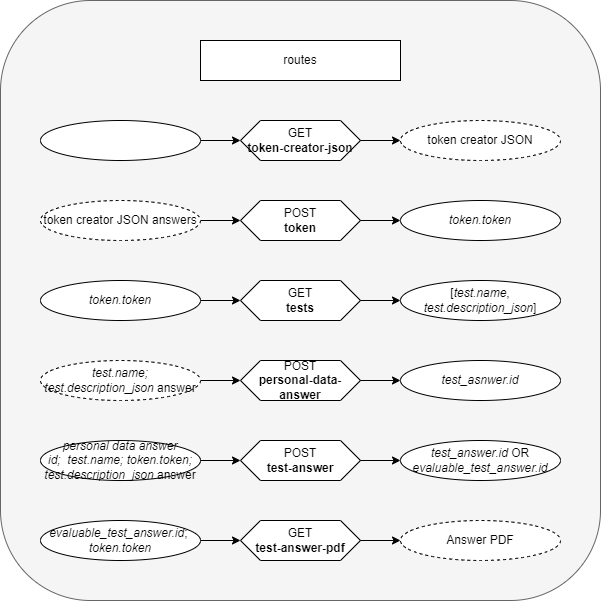

The diagram above was exported from draw.io. Its source (the exported page's mxGraphModel, read from the mxfile embedded in the PNG):
<mxGraphModel dx="868" dy="593" grid="1" gridSize="10" guides="1" tooltips="1" connect="1" arrows="1" fold="1" page="1" pageScale="1" pageWidth="680" pageHeight="680" math="0" shadow="0">
  <root>
    <mxCell id="0" />
    <mxCell id="1" parent="0" />
    <mxCell id="oj5NRY1XoX79s0Fou7Ji-27" value="" style="rounded=1;whiteSpace=wrap;html=1;fillColor=#f5f5f5;fontColor=#333333;strokeColor=#666666;" parent="1" vertex="1">
      <mxGeometry x="40" y="40" width="600" height="600" as="geometry" />
    </mxCell>
    <mxCell id="IgNV7w0jJglLEigM19IN-1" value="GET&lt;br&gt;&lt;b&gt;token-creator-json&lt;/b&gt;" style="shape=hexagon;perimeter=hexagonPerimeter2;whiteSpace=wrap;html=1;fixedSize=1;size=20;" parent="1" vertex="1">
      <mxGeometry x="280" y="160" width="120" height="40" as="geometry" />
    </mxCell>
    <mxCell id="IgNV7w0jJglLEigM19IN-2" value="" style="edgeStyle=orthogonalEdgeStyle;rounded=0;orthogonalLoop=1;jettySize=auto;html=1;" parent="1" source="IgNV7w0jJglLEigM19IN-3" target="IgNV7w0jJglLEigM19IN-1" edge="1">
      <mxGeometry relative="1" as="geometry" />
    </mxCell>
    <mxCell id="IgNV7w0jJglLEigM19IN-3" value="" style="ellipse;whiteSpace=wrap;html=1;" parent="1" vertex="1">
      <mxGeometry x="80" y="160" width="160" height="40" as="geometry" />
    </mxCell>
    <mxCell id="IgNV7w0jJglLEigM19IN-4" value="token creator JSON" style="ellipse;whiteSpace=wrap;html=1;align=center;dashed=1;" parent="1" vertex="1">
      <mxGeometry x="440" y="160" width="160" height="40" as="geometry" />
    </mxCell>
    <mxCell id="IgNV7w0jJglLEigM19IN-5" value="" style="edgeStyle=orthogonalEdgeStyle;rounded=0;orthogonalLoop=1;jettySize=auto;html=1;entryX=0;entryY=0.5;entryDx=0;entryDy=0;" parent="1" source="IgNV7w0jJglLEigM19IN-1" target="IgNV7w0jJglLEigM19IN-4" edge="1">
      <mxGeometry relative="1" as="geometry">
        <mxPoint x="340" y="80" as="targetPoint" />
      </mxGeometry>
    </mxCell>
    <mxCell id="jj0q9bABq6jWuBtmcx6D-1" value="POST&lt;br&gt;&lt;b&gt;token&lt;/b&gt;" style="shape=hexagon;perimeter=hexagonPerimeter2;whiteSpace=wrap;html=1;fixedSize=1;size=20;" parent="1" vertex="1">
      <mxGeometry x="280" y="240.00000000000023" width="120" height="40" as="geometry" />
    </mxCell>
    <mxCell id="jj0q9bABq6jWuBtmcx6D-5" value="" style="edgeStyle=orthogonalEdgeStyle;rounded=0;orthogonalLoop=1;jettySize=auto;html=1;" parent="1" source="jj0q9bABq6jWuBtmcx6D-2" target="jj0q9bABq6jWuBtmcx6D-1" edge="1">
      <mxGeometry relative="1" as="geometry" />
    </mxCell>
    <mxCell id="jj0q9bABq6jWuBtmcx6D-2" value="token creator JSON answers" style="ellipse;whiteSpace=wrap;html=1;dashed=1;" parent="1" vertex="1">
      <mxGeometry x="80" y="240" width="160" height="40" as="geometry" />
    </mxCell>
    <mxCell id="jj0q9bABq6jWuBtmcx6D-3" value="&lt;i&gt;token.token&lt;/i&gt;" style="ellipse;whiteSpace=wrap;html=1;" parent="1" vertex="1">
      <mxGeometry x="440" y="240" width="160" height="40" as="geometry" />
    </mxCell>
    <mxCell id="jj0q9bABq6jWuBtmcx6D-4" value="" style="edgeStyle=orthogonalEdgeStyle;rounded=0;orthogonalLoop=1;jettySize=auto;html=1;" parent="1" source="jj0q9bABq6jWuBtmcx6D-1" target="jj0q9bABq6jWuBtmcx6D-3" edge="1">
      <mxGeometry relative="1" as="geometry" />
    </mxCell>
    <mxCell id="oj5NRY1XoX79s0Fou7Ji-2" value="GET&lt;br&gt;&lt;b&gt;tests&lt;/b&gt;" style="shape=hexagon;perimeter=hexagonPerimeter2;whiteSpace=wrap;html=1;fixedSize=1;size=20;" parent="1" vertex="1">
      <mxGeometry x="280" y="320" width="120" height="40" as="geometry" />
    </mxCell>
    <mxCell id="oj5NRY1XoX79s0Fou7Ji-3" value="POST&lt;br&gt;&lt;b&gt;test-answer&lt;/b&gt;" style="shape=hexagon;perimeter=hexagonPerimeter2;whiteSpace=wrap;html=1;fixedSize=1;size=20;" parent="1" vertex="1">
      <mxGeometry x="280" y="480" width="120" height="40" as="geometry" />
    </mxCell>
    <mxCell id="oj5NRY1XoX79s0Fou7Ji-11" value="" style="edgeStyle=orthogonalEdgeStyle;rounded=0;orthogonalLoop=1;jettySize=auto;html=1;" parent="1" source="oj5NRY1XoX79s0Fou7Ji-7" target="oj5NRY1XoX79s0Fou7Ji-2" edge="1">
      <mxGeometry relative="1" as="geometry" />
    </mxCell>
    <mxCell id="oj5NRY1XoX79s0Fou7Ji-7" value="&lt;i&gt;token.token&lt;/i&gt;" style="ellipse;whiteSpace=wrap;html=1;" parent="1" vertex="1">
      <mxGeometry x="80" y="320" width="160" height="40" as="geometry" />
    </mxCell>
    <mxCell id="oj5NRY1XoX79s0Fou7Ji-12" value="&lt;div style=&quot;font-size: 10px&quot;&gt;&lt;span style=&quot;font-size: 12px&quot;&gt;[&lt;i&gt;test.name&lt;/i&gt;, &lt;i&gt;test.description_json&lt;/i&gt;]&lt;/span&gt;&lt;/div&gt;" style="ellipse;whiteSpace=wrap;html=1;fontSize=10;" parent="1" vertex="1">
      <mxGeometry x="440" y="320" width="160" height="40" as="geometry" />
    </mxCell>
    <mxCell id="oj5NRY1XoX79s0Fou7Ji-13" value="" style="edgeStyle=orthogonalEdgeStyle;rounded=0;orthogonalLoop=1;jettySize=auto;html=1;" parent="1" source="oj5NRY1XoX79s0Fou7Ji-2" target="oj5NRY1XoX79s0Fou7Ji-12" edge="1">
      <mxGeometry relative="1" as="geometry" />
    </mxCell>
    <mxCell id="oj5NRY1XoX79s0Fou7Ji-15" value="" style="edgeStyle=orthogonalEdgeStyle;rounded=0;orthogonalLoop=1;jettySize=auto;html=1;" parent="1" source="oj5NRY1XoX79s0Fou7Ji-14" target="oj5NRY1XoX79s0Fou7Ji-3" edge="1">
      <mxGeometry relative="1" as="geometry" />
    </mxCell>
    <mxCell id="oj5NRY1XoX79s0Fou7Ji-14" value="&lt;i&gt;personal data answer id;&lt;/i&gt;&amp;nbsp;&amp;nbsp;&lt;i&gt;test.name; token.token;&lt;/i&gt;&lt;br&gt;&lt;i&gt;test.description_json&lt;/i&gt; answer" style="ellipse;whiteSpace=wrap;html=1;" parent="1" vertex="1">
      <mxGeometry x="80" y="480" width="160" height="40" as="geometry" />
    </mxCell>
    <mxCell id="oj5NRY1XoX79s0Fou7Ji-16" value="GET&lt;br&gt;&lt;b&gt;test-answer-pdf&lt;/b&gt;" style="shape=hexagon;perimeter=hexagonPerimeter2;whiteSpace=wrap;html=1;fixedSize=1;size=20;" parent="1" vertex="1">
      <mxGeometry x="280" y="560" width="120" height="40" as="geometry" />
    </mxCell>
    <mxCell id="oj5NRY1XoX79s0Fou7Ji-19" value="&lt;i&gt;test_answer.id&lt;/i&gt; OR &lt;i&gt;evaluable_test_answer.id&lt;/i&gt;" style="ellipse;whiteSpace=wrap;html=1;" parent="1" vertex="1">
      <mxGeometry x="440" y="480" width="160" height="40" as="geometry" />
    </mxCell>
    <mxCell id="oj5NRY1XoX79s0Fou7Ji-20" value="" style="edgeStyle=orthogonalEdgeStyle;rounded=0;orthogonalLoop=1;jettySize=auto;html=1;" parent="1" source="oj5NRY1XoX79s0Fou7Ji-3" target="oj5NRY1XoX79s0Fou7Ji-19" edge="1">
      <mxGeometry relative="1" as="geometry" />
    </mxCell>
    <mxCell id="oj5NRY1XoX79s0Fou7Ji-22" value="" style="edgeStyle=orthogonalEdgeStyle;rounded=0;orthogonalLoop=1;jettySize=auto;html=1;" parent="1" source="oj5NRY1XoX79s0Fou7Ji-21" target="oj5NRY1XoX79s0Fou7Ji-16" edge="1">
      <mxGeometry relative="1" as="geometry" />
    </mxCell>
    <mxCell id="oj5NRY1XoX79s0Fou7Ji-21" value="&lt;i&gt;evaluable_test_answer.id&lt;/i&gt;; &lt;br&gt;&lt;i&gt;token.token&lt;/i&gt;" style="ellipse;whiteSpace=wrap;html=1;" parent="1" vertex="1">
      <mxGeometry x="80" y="560" width="160" height="40" as="geometry" />
    </mxCell>
    <mxCell id="oj5NRY1XoX79s0Fou7Ji-25" value="Answer PDF" style="ellipse;whiteSpace=wrap;html=1;align=center;dashed=1;" parent="1" vertex="1">
      <mxGeometry x="440" y="560" width="160" height="40" as="geometry" />
    </mxCell>
    <mxCell id="oj5NRY1XoX79s0Fou7Ji-18" value="" style="edgeStyle=orthogonalEdgeStyle;rounded=0;orthogonalLoop=1;jettySize=auto;html=1;entryX=0;entryY=0.5;entryDx=0;entryDy=0;" parent="1" source="oj5NRY1XoX79s0Fou7Ji-16" target="oj5NRY1XoX79s0Fou7Ji-25" edge="1">
      <mxGeometry relative="1" as="geometry">
        <mxPoint x="420" y="560" as="targetPoint" />
      </mxGeometry>
    </mxCell>
    <mxCell id="oj5NRY1XoX79s0Fou7Ji-28" value="routes" style="rounded=0;whiteSpace=wrap;html=1;" parent="1" vertex="1">
      <mxGeometry x="240" y="80" width="200" height="40" as="geometry" />
    </mxCell>
    <mxCell id="G9M5xSA3jt8RefxOkdF5-1" value="POST&lt;br&gt;&lt;b&gt;personal-data-answer&lt;/b&gt;" style="shape=hexagon;perimeter=hexagonPerimeter2;whiteSpace=wrap;html=1;fixedSize=1;size=20;" parent="1" vertex="1">
      <mxGeometry x="280" y="400.0000000000002" width="120" height="40" as="geometry" />
    </mxCell>
    <mxCell id="G9M5xSA3jt8RefxOkdF5-2" value="" style="edgeStyle=orthogonalEdgeStyle;rounded=0;orthogonalLoop=1;jettySize=auto;html=1;" parent="1" source="G9M5xSA3jt8RefxOkdF5-3" target="G9M5xSA3jt8RefxOkdF5-1" edge="1">
      <mxGeometry relative="1" as="geometry" />
    </mxCell>
    <mxCell id="G9M5xSA3jt8RefxOkdF5-3" value="&lt;i&gt;test.name; test.description_json&lt;/i&gt; answer" style="ellipse;whiteSpace=wrap;html=1;dashed=1;" parent="1" vertex="1">
      <mxGeometry x="80" y="400" width="160" height="40" as="geometry" />
    </mxCell>
    <mxCell id="G9M5xSA3jt8RefxOkdF5-4" value="&lt;i&gt;test_asnwer.id&lt;/i&gt;" style="ellipse;whiteSpace=wrap;html=1;" parent="1" vertex="1">
      <mxGeometry x="440" y="400" width="160" height="40" as="geometry" />
    </mxCell>
    <mxCell id="G9M5xSA3jt8RefxOkdF5-5" value="" style="edgeStyle=orthogonalEdgeStyle;rounded=0;orthogonalLoop=1;jettySize=auto;html=1;" parent="1" source="G9M5xSA3jt8RefxOkdF5-1" target="G9M5xSA3jt8RefxOkdF5-4" edge="1">
      <mxGeometry relative="1" as="geometry" />
    </mxCell>
  </root>
</mxGraphModel>